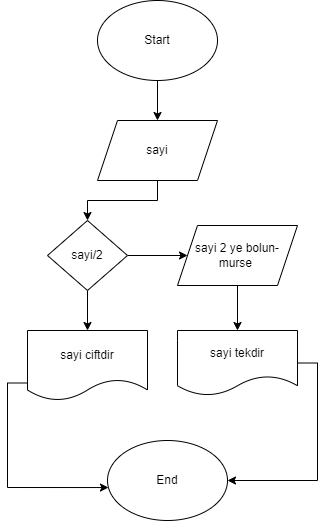

The diagram above was exported from draw.io. Its source (the exported page's mxGraphModel, read from the mxfile embedded in the PNG):
<mxGraphModel dx="1434" dy="796" grid="1" gridSize="10" guides="1" tooltips="1" connect="1" arrows="1" fold="1" page="1" pageScale="1" pageWidth="900" pageHeight="1600" math="0" shadow="0">
  <root>
    <mxCell id="0" />
    <mxCell id="1" parent="0" />
    <mxCell id="Uw84NBCWi81Y2cgdiKjC-3" style="edgeStyle=orthogonalEdgeStyle;rounded=0;orthogonalLoop=1;jettySize=auto;html=1;exitX=0.5;exitY=1;exitDx=0;exitDy=0;" edge="1" parent="1" source="Uw84NBCWi81Y2cgdiKjC-1" target="Uw84NBCWi81Y2cgdiKjC-2">
      <mxGeometry relative="1" as="geometry" />
    </mxCell>
    <mxCell id="Uw84NBCWi81Y2cgdiKjC-1" value="Start" style="ellipse;whiteSpace=wrap;html=1;" vertex="1" parent="1">
      <mxGeometry x="410" y="50" width="120" height="80" as="geometry" />
    </mxCell>
    <mxCell id="Uw84NBCWi81Y2cgdiKjC-6" style="edgeStyle=orthogonalEdgeStyle;rounded=0;orthogonalLoop=1;jettySize=auto;html=1;exitX=0.5;exitY=1;exitDx=0;exitDy=0;entryX=0.5;entryY=0;entryDx=0;entryDy=0;" edge="1" parent="1" source="Uw84NBCWi81Y2cgdiKjC-2" target="Uw84NBCWi81Y2cgdiKjC-4">
      <mxGeometry relative="1" as="geometry" />
    </mxCell>
    <mxCell id="Uw84NBCWi81Y2cgdiKjC-2" value="sayi" style="shape=parallelogram;perimeter=parallelogramPerimeter;whiteSpace=wrap;html=1;fixedSize=1;" vertex="1" parent="1">
      <mxGeometry x="410" y="170" width="120" height="60" as="geometry" />
    </mxCell>
    <mxCell id="Uw84NBCWi81Y2cgdiKjC-8" style="edgeStyle=orthogonalEdgeStyle;rounded=0;orthogonalLoop=1;jettySize=auto;html=1;exitX=0.5;exitY=1;exitDx=0;exitDy=0;entryX=0.5;entryY=0;entryDx=0;entryDy=0;" edge="1" parent="1" source="Uw84NBCWi81Y2cgdiKjC-4" target="Uw84NBCWi81Y2cgdiKjC-7">
      <mxGeometry relative="1" as="geometry" />
    </mxCell>
    <mxCell id="Uw84NBCWi81Y2cgdiKjC-10" value="" style="edgeStyle=orthogonalEdgeStyle;rounded=0;orthogonalLoop=1;jettySize=auto;html=1;" edge="1" parent="1" source="Uw84NBCWi81Y2cgdiKjC-4">
      <mxGeometry relative="1" as="geometry">
        <mxPoint x="500" y="305" as="targetPoint" />
      </mxGeometry>
    </mxCell>
    <mxCell id="Uw84NBCWi81Y2cgdiKjC-4" value="sayi/2" style="rhombus;whiteSpace=wrap;html=1;" vertex="1" parent="1">
      <mxGeometry x="360" y="270" width="80" height="70" as="geometry" />
    </mxCell>
    <mxCell id="Uw84NBCWi81Y2cgdiKjC-21" style="edgeStyle=orthogonalEdgeStyle;rounded=0;orthogonalLoop=1;jettySize=auto;html=1;exitX=0;exitY=0.75;exitDx=0;exitDy=0;entryX=0.008;entryY=0.588;entryDx=0;entryDy=0;entryPerimeter=0;" edge="1" parent="1" source="Uw84NBCWi81Y2cgdiKjC-7" target="Uw84NBCWi81Y2cgdiKjC-13">
      <mxGeometry relative="1" as="geometry" />
    </mxCell>
    <mxCell id="Uw84NBCWi81Y2cgdiKjC-7" value="sayi ciftdir" style="shape=document;whiteSpace=wrap;html=1;boundedLbl=1;" vertex="1" parent="1">
      <mxGeometry x="340" y="380" width="120" height="70" as="geometry" />
    </mxCell>
    <mxCell id="Uw84NBCWi81Y2cgdiKjC-13" value="End" style="ellipse;whiteSpace=wrap;html=1;" vertex="1" parent="1">
      <mxGeometry x="420" y="490" width="120" height="80" as="geometry" />
    </mxCell>
    <mxCell id="Uw84NBCWi81Y2cgdiKjC-20" value="" style="edgeStyle=orthogonalEdgeStyle;rounded=0;orthogonalLoop=1;jettySize=auto;html=1;" edge="1" parent="1" source="Uw84NBCWi81Y2cgdiKjC-18" target="Uw84NBCWi81Y2cgdiKjC-19">
      <mxGeometry relative="1" as="geometry" />
    </mxCell>
    <mxCell id="Uw84NBCWi81Y2cgdiKjC-18" value="sayi 2 ye bolun-&lt;br style=&quot;border-color: var(--border-color);&quot;&gt;murse&amp;nbsp;" style="shape=parallelogram;perimeter=parallelogramPerimeter;whiteSpace=wrap;html=1;fixedSize=1;" vertex="1" parent="1">
      <mxGeometry x="490" y="275" width="120" height="60" as="geometry" />
    </mxCell>
    <mxCell id="Uw84NBCWi81Y2cgdiKjC-22" style="edgeStyle=orthogonalEdgeStyle;rounded=0;orthogonalLoop=1;jettySize=auto;html=1;exitX=1;exitY=0.5;exitDx=0;exitDy=0;entryX=1;entryY=0.5;entryDx=0;entryDy=0;" edge="1" parent="1" source="Uw84NBCWi81Y2cgdiKjC-19" target="Uw84NBCWi81Y2cgdiKjC-13">
      <mxGeometry relative="1" as="geometry" />
    </mxCell>
    <mxCell id="Uw84NBCWi81Y2cgdiKjC-19" value="sayi tekdir" style="shape=document;whiteSpace=wrap;html=1;boundedLbl=1;" vertex="1" parent="1">
      <mxGeometry x="490" y="380" width="120" height="65" as="geometry" />
    </mxCell>
  </root>
</mxGraphModel>